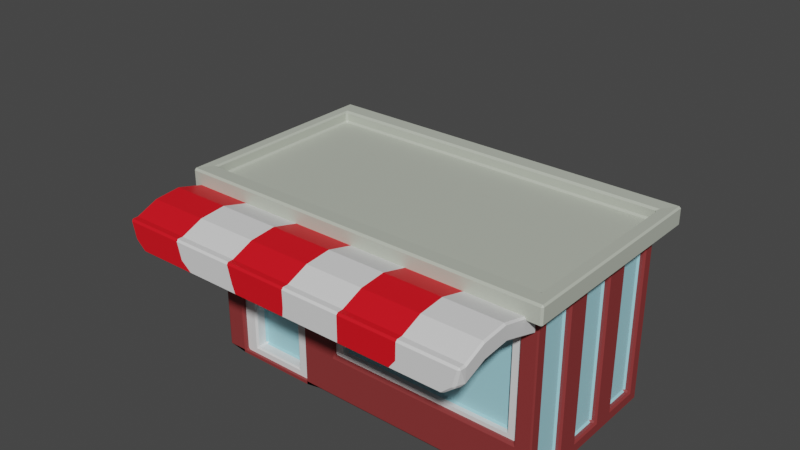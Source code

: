 # Source: Bodega1_bottom_red.blend  (saved by Blender 3.5.10; exported with 4.5.12 LTS)
import bpy
from mathutils import Matrix  # noqa: F401  (used for matrix-valued properties, if any)

bpy.ops.wm.read_factory_settings(use_empty=True)
scene = bpy.context.scene
scene.name = 'Scene'

# ---- collections
col_collection = bpy.data.collections.new('Collection'); scene.collection.children.link(col_collection)

# ---- materials (node trees are filled in below, after node groups)
mat_wood_003 = bpy.data.materials.new('Wood.003')
mat_wood_003.use_transparent_shadow = False
mat_white_015 = bpy.data.materials.new('White.015')
mat_white_015.use_transparent_shadow = False
mat_material_019 = bpy.data.materials.new('Material.019')
mat_material_019.use_transparent_shadow = False
mat_yellow_007 = bpy.data.materials.new('Yellow.007')
mat_yellow_007.use_transparent_shadow = False
mat_green_003 = bpy.data.materials.new('Green.003')
mat_green_003.use_transparent_shadow = False
mat_buidling1_red_001 = bpy.data.materials.new('Buidling1_red.001')
mat_buidling1_red_001.use_transparent_shadow = False
mat_bodega_roof_007 = bpy.data.materials.new('Bodega Roof.007')
mat_bodega_roof_007.use_transparent_shadow = False
mat_glass_015 = bpy.data.materials.new('Glass.015')
mat_glass_015.use_transparent_shadow = False

# ---- material node trees
mat_wood_003.use_nodes = True; mat_wood_003.node_tree.nodes.clear()
_N = mat_wood_003.node_tree.nodes; _L = mat_wood_003.node_tree.links
n0 = _N.new('ShaderNodeBsdfPrincipled'); n0.name = 'Principled BSDF'; n0.location = (10, 300)
n0.distribution = 'GGX'
n0.subsurface_method = 'RANDOM_WALK_SKIN'
n0.inputs[0].default_value = (0.4412, 0.19, 0.05245, 1.0)
n0.inputs[3].default_value = 1.45
n0.inputs[27].default_value = (0.0, 0.0, 0.0, 1.0)
n0.inputs[28].default_value = 1.0
n1 = _N.new('ShaderNodeOutputMaterial'); n1.name = 'Material Output'; n1.location = (300, 300)
_L.new(n0.outputs[0], n1.inputs[0])
n1.is_active_output = True
mat_white_015.use_nodes = True; mat_white_015.node_tree.nodes.clear()
_N = mat_white_015.node_tree.nodes; _L = mat_white_015.node_tree.links
n0 = _N.new('ShaderNodeBsdfPrincipled'); n0.name = 'Principled BSDF'; n0.location = (10, 300)
n0.distribution = 'GGX'
n0.subsurface_method = 'RANDOM_WALK_SKIN'
n0.inputs[3].default_value = 1.45
n0.inputs[27].default_value = (0.0, 0.0, 0.0, 1.0)
n0.inputs[28].default_value = 1.0
n1 = _N.new('ShaderNodeOutputMaterial'); n1.name = 'Material Output'; n1.location = (300, 300)
_L.new(n0.outputs[0], n1.inputs[0])
n1.is_active_output = True
mat_material_019.use_nodes = True; mat_material_019.node_tree.nodes.clear()
_N = mat_material_019.node_tree.nodes; _L = mat_material_019.node_tree.links
n0 = _N.new('ShaderNodeBsdfPrincipled'); n0.name = 'Principled BSDF'; n0.location = (10, 300)
n0.distribution = 'GGX'
n0.subsurface_method = 'RANDOM_WALK_SKIN'
n0.inputs[0].default_value = (0.8, 0.00448, 0.0127, 1.0)
n0.inputs[3].default_value = 1.45
n0.inputs[27].default_value = (0.0, 0.0, 0.0, 1.0)
n0.inputs[28].default_value = 1.0
n1 = _N.new('ShaderNodeOutputMaterial'); n1.name = 'Material Output'; n1.location = (300, 300)
_L.new(n0.outputs[0], n1.inputs[0])
n1.is_active_output = True
mat_yellow_007.use_nodes = True; mat_yellow_007.node_tree.nodes.clear()
_N = mat_yellow_007.node_tree.nodes; _L = mat_yellow_007.node_tree.links
n0 = _N.new('ShaderNodeBsdfPrincipled'); n0.name = 'Principled BSDF'; n0.location = (10, 300)
n0.distribution = 'GGX'
n0.subsurface_method = 'RANDOM_WALK_SKIN'
n0.inputs[0].default_value = (0.9169, 0.8566, 0.06321, 1.0)
n0.inputs[3].default_value = 1.45
n0.inputs[27].default_value = (0.0, 0.0, 0.0, 1.0)
n0.inputs[28].default_value = 1.0
n1 = _N.new('ShaderNodeOutputMaterial'); n1.name = 'Material Output'; n1.location = (300, 300)
_L.new(n0.outputs[0], n1.inputs[0])
n1.is_active_output = True
mat_green_003.use_nodes = True; mat_green_003.node_tree.nodes.clear()
_N = mat_green_003.node_tree.nodes; _L = mat_green_003.node_tree.links
n0 = _N.new('ShaderNodeBsdfPrincipled'); n0.name = 'Principled BSDF'; n0.location = (10, 300)
n0.distribution = 'GGX'
n0.subsurface_method = 'RANDOM_WALK_SKIN'
n0.inputs[0].default_value = (0.4252, 0.8, 0.1303, 1.0)
n0.inputs[3].default_value = 1.45
n0.inputs[27].default_value = (0.0, 0.0, 0.0, 1.0)
n0.inputs[28].default_value = 1.0
n1 = _N.new('ShaderNodeOutputMaterial'); n1.name = 'Material Output'; n1.location = (300, 300)
_L.new(n0.outputs[0], n1.inputs[0])
n1.is_active_output = True
mat_buidling1_red_001.use_nodes = True; mat_buidling1_red_001.node_tree.nodes.clear()
_N = mat_buidling1_red_001.node_tree.nodes; _L = mat_buidling1_red_001.node_tree.links
n0 = _N.new('ShaderNodeBsdfPrincipled'); n0.name = 'Principled BSDF'; n0.location = (10, 300)
n0.distribution = 'GGX'
n0.subsurface_method = 'RANDOM_WALK_SKIN'
n0.inputs[0].default_value = (0.254, 0.03504, 0.03504, 1.0)
n0.inputs[3].default_value = 1.45
n0.inputs[27].default_value = (0.0, 0.0, 0.0, 1.0)
n0.inputs[28].default_value = 1.0
n1 = _N.new('ShaderNodeOutputMaterial'); n1.name = 'Material Output'; n1.location = (300, 300)
_L.new(n0.outputs[0], n1.inputs[0])
n1.is_active_output = True
mat_bodega_roof_007.use_nodes = True; mat_bodega_roof_007.node_tree.nodes.clear()
_N = mat_bodega_roof_007.node_tree.nodes; _L = mat_bodega_roof_007.node_tree.links
n0 = _N.new('ShaderNodeBsdfPrincipled'); n0.name = 'Principled BSDF'; n0.location = (10, 300)
n0.distribution = 'GGX'
n0.subsurface_method = 'RANDOM_WALK_SKIN'
n0.inputs[0].default_value = (0.5021, 0.5372, 0.4572, 1.0)
n0.inputs[3].default_value = 1.45
n0.inputs[27].default_value = (0.0, 0.0, 0.0, 1.0)
n0.inputs[28].default_value = 1.0
n1 = _N.new('ShaderNodeOutputMaterial'); n1.name = 'Material Output'; n1.location = (300, 300)
_L.new(n0.outputs[0], n1.inputs[0])
n1.is_active_output = True
mat_glass_015.use_nodes = True; mat_glass_015.node_tree.nodes.clear()
_N = mat_glass_015.node_tree.nodes; _L = mat_glass_015.node_tree.links
n0 = _N.new('ShaderNodeBsdfPrincipled'); n0.name = 'Principled BSDF'; n0.location = (10, 300)
n0.distribution = 'GGX'
n0.subsurface_method = 'RANDOM_WALK_SKIN'
n0.inputs[0].default_value = (0.3555, 0.7098, 0.8, 1.0)
n0.inputs[3].default_value = 1.45
n0.inputs[27].default_value = (0.0, 0.0, 0.0, 1.0)
n0.inputs[28].default_value = 1.0
n1 = _N.new('ShaderNodeOutputMaterial'); n1.name = 'Material Output'; n1.location = (300, 300)
_L.new(n0.outputs[0], n1.inputs[0])
n1.is_active_output = True

# ---- world
world_world = bpy.data.worlds.new('World'); scene.world = world_world
world_world.use_nodes = True; world_world.node_tree.nodes.clear()
_N = world_world.node_tree.nodes; _L = world_world.node_tree.links
n0 = _N.new('ShaderNodeOutputWorld'); n0.name = 'World Output'; n0.location = (300, 300)
n1 = _N.new('ShaderNodeBackground'); n1.name = 'Background'; n1.location = (10, 300)
n1.inputs[0].default_value = (0.05088, 0.05088, 0.05088, 1.0)
_L.new(n1.outputs[0], n0.inputs[0])
n0.is_active_output = True
world_world.color = (0.05088, 0.05088, 0.05088)
world_world.use_sun_shadow = False
world_world.sun_shadow_jitter_overblur = 0.0

# ---- meshes
me_cube_042 = bpy.data.meshes.new('Cube.042')
me_cube_042.from_pydata([(-2.0, -1.0, 0.0), (-2.0, -1.0, 2.0), (-2.0, 1.0, 0.0), (-2.0, 1.0, 2.0), (2.0, -1.0, 0.0), (2.0, -1.0, 2.0), (2.0, 1.0, 0.0), (2.0, 1.0, 2.0), (-0.5972, 1.0, 0.0), (-0.5972, 1.0, 2.0), (-0.5972, -1.0, 0.0), (-0.5972, -1.0, 2.0), (1.818, -1.0, 0.5134), (1.818, -1.0, 1.799), (-0.4152, -1.0, 1.799), (-0.4152, -1.0, 0.5134), (1.818, -0.8393, 1.799), (1.818, -0.8393, 0.5134), (-0.4152, -0.8393, 0.5134), (-0.4152, -0.8393, 1.799), (1.818, -0.9577, 1.799), (1.818, -0.9577, 0.5134), (-0.4152, -0.9577, 0.5134), (-0.4152, -0.9577, 1.799), (1.72, -0.9577, 0.5622), (1.72, -0.9577, 1.75), (-0.3175, -0.9577, 1.75), (-0.3175, -0.9577, 0.5622), (1.72, -0.9577, 1.75), (1.72, -0.9577, 0.5622), (-0.3175, -0.9577, 0.5622), (-0.3175, -0.9577, 1.75), (1.72, -0.8854, 1.75), (1.72, -0.8854, 0.5622), (-0.3175, -0.8854, 0.5622), (-0.3175, -0.8854, 1.75), (-0.8308, -1.0, 0.008359), (-0.8308, -1.0, 1.613), (-1.766, -1.0, 1.613), (-1.766, -1.0, 0.008359), (-0.8308, -0.8603, 1.613), (-0.8308, -0.8603, 0.008359), (-1.766, -0.8603, 0.008359), (-1.766, -0.8603, 1.613), (-0.8308, -0.7205, 1.613), (-0.8308, -0.7205, 0.008359), (-1.766, -0.7205, 0.008359), (-1.766, -0.7205, 1.613), (-0.8308, -0.9506, 1.613), (-0.8308, -0.9506, 0.008359), (-1.766, -0.9506, 0.008359), (-1.766, -0.9506, 1.613), (-0.8308, -0.9506, 0.8107), (-1.766, -0.9506, 0.8107), (-0.9863, -0.9506, 0.8884), (-0.9863, -0.9506, 1.535), (-1.611, -0.9506, 1.535), (-1.611, -0.9506, 0.8884), (-0.9863, -0.9506, 0.08609), (-0.9863, -0.9506, 0.733), (-1.611, -0.9506, 0.733), (-1.611, -0.9506, 0.08609), (-0.9863, -0.8084, 0.733), (-0.9863, -0.8084, 0.08609), (-1.611, -0.8084, 0.08609), (-0.9863, -0.8084, 1.535), (-1.611, -0.8084, 1.535), (-1.611, -0.8084, 0.8884), (-0.9863, -0.8084, 0.8884), (-1.611, -0.8084, 0.733), (-2.0, -1.0, 2.199), (-2.0, 1.0, 2.199), (-0.5972, 1.0, 2.199), (2.0, 1.0, 2.199), (2.0, -1.0, 2.199), (-0.5972, -1.0, 2.199), (-2.126, -1.208, 1.993), (-2.126, 1.208, 1.993), (-0.6251, 1.208, 1.993), (2.154, 1.208, 1.993), (2.154, -1.208, 1.993), (-0.6251, -1.208, 1.993), (2.154, 1.208, 2.206), (-2.126, -1.208, 2.206), (-2.126, 1.208, 2.206), (-0.6251, 1.208, 2.206), (2.154, -1.208, 2.206), (-0.6251, -1.208, 2.206), (-2.0, -1.0, 2.07), (-2.0, 1.0, 2.07), (-0.5972, 1.0, 2.07), (2.0, 1.0, 2.07), (2.0, -1.0, 2.07), (-0.5972, -1.0, 2.07), (2.0, -1.044, 2.001), (-0.6547, -1.044, 2.001), (1.993, -1.022, 1.787), (-0.6474, -1.022, 1.787), (1.26, -1.792, 1.899), (0.7014, -1.792, 1.899), (0.1431, -1.792, 1.899), (0.0521, -1.792, 2.1), (0.7014, -1.792, 2.1), (1.351, -1.792, 2.1), (2.0, -1.792, 2.1), (1.993, -1.768, 1.899), (-0.6474, -1.768, 1.899), (-0.6547, -1.792, 2.1), (1.26, -1.503, 1.923), (0.7014, -1.503, 1.923), (0.1431, -1.503, 1.923), (0.0521, -1.503, 2.125), (0.7014, -1.503, 2.125), (1.351, -1.503, 2.125), (2.0, -1.503, 2.125), (1.993, -1.461, 1.923), (-0.6474, -1.461, 1.923), (-0.6547, -1.503, 2.125), (-0.1961, -0.02861, 3.912), (0.4709, 0.01058, 3.796), (-0.01801, -0.0189, 3.691), (2.0, -2.113, 2.0), (-0.6547, -2.113, 2.0), (1.947, -2.113, 1.799), (-0.6018, -2.113, 1.799), (1.351, -1.034, 2.001), (0.7014, -1.044, 2.001), (0.0521, -1.034, 2.001), (1.26, -1.085, 1.806), (0.7014, -1.095, 1.806), (0.1431, -1.085, 1.806), (1.351, -2.113, 2.0), (0.7014, -2.113, 2.0), (0.0521, -2.113, 2.0), (1.347, -2.113, 1.799), (0.7014, -2.113, 1.799), (0.05562, -2.113, 1.799), (-0.6474, -2.026, 1.799), (-0.6547, -2.033, 2.0), (1.993, -2.026, 1.799), (2.0, -2.033, 2.0), (1.351, -2.033, 2.0), (0.7014, -2.033, 2.0), (0.0521, -2.033, 2.0), (0.1431, -2.033, 1.799), (0.7014, -2.033, 1.799), (1.26, -2.033, 1.799), (0.04363, -2.113, 1.684), (-0.5595, -2.113, 1.684), (-0.5595, -2.033, 1.684), (1.818, -2.033, 1.684), (1.818, -2.113, 1.684), (1.26, -2.113, 1.684), (0.7014, -2.113, 1.684), (0.04363, -2.033, 1.684), (0.7014, -2.033, 1.684), (1.26, -2.033, 1.684), (-2.0, 0.3333, 0.0), (-2.0, -0.3333, 0.0), (-2.0, -0.3333, 2.0), (-2.0, 0.3333, 2.0), (2.0, -0.3333, 0.0), (2.0, 0.3333, 0.0), (2.0, 0.3333, 2.0), (2.0, -0.3333, 2.0), (-0.5972, 0.3333, 0.0), (-0.5972, -0.3333, 0.0), (-2.0, -0.3333, 2.199), (-2.0, 0.3333, 2.199), (2.0, 0.3333, 2.199), (2.0, -0.3333, 2.199), (-2.126, -0.4027, 1.993), (-2.126, 0.4027, 1.993), (2.154, 0.4027, 1.993), (2.154, -0.4027, 1.993), (-2.126, -0.4027, 2.206), (-2.126, 0.4027, 2.206), (2.154, 0.4027, 2.206), (2.154, -0.4027, 2.206), (-2.0, -0.3333, 2.07), (-2.0, 0.3333, 2.07), (2.0, 0.3333, 2.07), (2.0, -0.3333, 2.07), (-0.5972, 0.3333, 2.07), (-0.5972, -0.3333, 2.07), (-2.0, 0.476, 0.6575), (-2.0, 0.476, 1.785), (-2.0, 0.8573, 1.785), (-2.0, 0.8573, 0.6575), (-2.0, -0.8573, 0.6575), (-2.0, -0.8573, 1.785), (-2.0, -0.476, 1.785), (-2.0, -0.476, 0.6575), (-2.0, -0.1906, 0.6575), (-2.0, -0.1906, 1.785), (-2.0, 0.1906, 1.785), (-2.0, 0.1906, 0.6575), (-1.915, 0.476, 1.785), (-1.915, 0.476, 0.6575), (-1.915, 0.8573, 0.6575), (-1.915, 0.8573, 1.785), (-1.915, -0.8573, 0.6575), (-1.915, -0.8573, 1.785), (-1.915, -0.476, 0.6575), (-1.915, -0.476, 1.785), (-1.915, -0.1906, 1.785), (-1.915, -0.1906, 0.6575), (-1.915, 0.1906, 0.6575), (-1.915, 0.1906, 1.785), (2.0, -0.4762, 0.1428), (2.0, -0.4762, 1.857), (2.0, -0.8572, 1.857), (2.0, -0.8572, 0.1428), (2.0, 0.8572, 0.1428), (2.0, 0.8572, 1.857), (2.0, 0.4762, 1.857), (2.0, 0.4762, 0.1428), (2.0, 0.1905, 0.1428), (2.0, 0.1905, 1.857), (2.0, -0.1905, 1.857), (2.0, -0.1905, 0.1428), (-0.4369, 1.0, 0.1782), (-0.4369, 1.0, 1.822), (1.84, 1.0, 1.822), (1.84, 1.0, 0.1782), (-0.4369, 0.9116, 1.822), (-0.4369, 0.9116, 0.1782), (1.84, 0.9116, 0.1782), (1.84, 0.9116, 1.822), (1.928, -0.4762, 1.857), (1.928, -0.4762, 0.1428), (1.928, -0.8572, 0.1428), (1.928, -0.8572, 1.857), (1.928, 0.8572, 1.857), (1.928, 0.8572, 0.1428), (1.928, 0.4762, 0.1428), (1.928, 0.4762, 1.857), (1.928, 0.1905, 1.857), (1.928, 0.1905, 0.1428), (1.928, -0.1905, 0.1428), (1.928, -0.1905, 1.857), (-0.9863, 0.848, 0.733), (-1.611, 0.848, 0.8884), (-0.9863, 0.848, 0.8884), (-0.9863, 0.848, 1.535), (-1.611, 0.848, 1.535), (-0.9863, 0.848, 0.08609), (-1.611, 0.848, 0.08609), (-1.611, 0.848, 0.733), (-0.9863, 0.9903, 0.08609), (-0.9863, 0.9903, 0.733), (-1.611, 0.9903, 0.733), (-1.611, 0.9903, 0.08609), (-0.9863, 0.9903, 0.8884), (-0.9863, 0.9903, 1.535), (-1.611, 0.9903, 1.535), (-1.611, 0.9903, 0.8884), (-0.8308, 0.9903, 0.8107), (-1.766, 0.9903, 0.8107), (-0.8308, 0.9903, 1.613), (-0.8308, 0.9903, 0.008359), (-1.766, 0.9903, 0.008359), (-1.766, 0.9903, 1.613), (-1.763, 1.0, 0.04255), (-1.763, 1.0, 1.617), (-0.8337, 1.0, 1.617), (-0.8337, 1.0, 0.04255), (-1.763, 0.8202, 1.617), (-1.763, 0.8202, 0.04255), (-0.8337, 0.8202, 0.04255), (-0.8337, 0.8202, 1.617), (-1.35, -1.044, 2.001), (-1.343, -1.022, 1.787), (-1.343, -1.461, 1.923), (-1.343, -1.768, 1.899), (-1.35, -1.792, 2.1), (-1.35, -1.503, 2.125), (-1.35, -2.033, 2.0), (-1.35, -2.113, 2.0), (-1.297, -2.113, 1.799), (-1.343, -2.026, 1.799), (-1.156, -2.033, 1.684), (-1.156, -2.113, 1.684), (-2.04, -1.044, 2.001), (-2.032, -1.022, 1.787), (-2.032, -1.461, 1.923), (-2.032, -1.768, 1.899), (-2.04, -1.792, 2.1), (-2.04, -1.503, 2.125), (-2.04, -2.033, 2.0), (-2.04, -2.113, 2.0), (-1.987, -2.113, 1.799), (-2.032, -2.026, 1.799), (-1.858, -2.033, 1.684), (-1.858, -2.113, 1.684)], [], [(191, 192, 203, 204), (222, 223, 228, 225), (211, 212, 231, 232), (37, 38, 43, 40), (166, 161, 4, 10), (75, 70, 83, 87), (11, 5, 80, 81), (158, 166, 10, 0), (15, 12, 17, 18), (264, 265, 270, 267), (4, 5, 13, 12), (5, 11, 14, 13), (11, 10, 15, 14), (10, 4, 12, 15), (17, 16, 19, 18), (13, 14, 19, 16), (12, 13, 16, 17), (14, 15, 18, 19), (24, 25, 28, 29), (21, 20, 25, 24), (20, 23, 26, 25), (23, 22, 27, 26), (22, 21, 24, 27), (28, 31, 35, 32), (26, 27, 30, 31), (27, 24, 29, 30), (25, 26, 31, 28), (33, 32, 35, 34), (29, 28, 32, 33), (31, 30, 34, 35), (30, 29, 33, 34), (10, 11, 37, 36), (11, 1, 38, 37), (1, 0, 39, 38), (0, 10, 36, 39), (43, 42, 46, 47), (36, 37, 40, 41), (38, 39, 42, 43), (39, 36, 41, 42), (45, 44, 47, 46), (42, 41, 45, 46), (40, 43, 47, 44), (41, 40, 44, 45), (58, 59, 62, 63), (55, 56, 66, 65), (52, 48, 55, 54), (48, 51, 56, 55), (51, 53, 57, 56), (53, 52, 54, 57), (49, 52, 59, 58), (52, 53, 60, 59), (53, 50, 61, 60), (50, 49, 58, 61), (68, 65, 66, 67), (63, 62, 69, 64), (57, 54, 68, 67), (60, 61, 64, 69), (56, 57, 67, 66), (61, 58, 63, 64), (59, 60, 69, 62), (54, 55, 65, 68), (70, 75, 93, 88), (75, 74, 92, 93), (163, 7, 79, 173), (1, 11, 81, 76), (170, 74, 86, 178), (74, 75, 87, 86), (81, 80, 86, 87), (173, 79, 82, 177), (78, 77, 84, 85), (171, 76, 83, 175), (76, 81, 87, 83), (79, 78, 85, 82), (7, 9, 78, 79), (168, 71, 84, 176), (159, 1, 76, 171), (71, 72, 85, 84), (9, 3, 77, 78), (72, 73, 82, 85), (184, 179, 88, 93), (182, 184, 93, 92), (73, 72, 90, 91), (72, 71, 89, 90), (169, 73, 91, 181), (167, 70, 88, 179), (127, 130, 97, 95), (109, 108, 98, 99), (110, 109, 99, 100), (112, 111, 101, 102), (113, 112, 102, 103), (114, 113, 103, 104), (111, 117, 107, 101), (115, 114, 104, 105), (108, 115, 105, 98), (117, 95, 271, 276), (116, 110, 100, 106), (129, 128, 108, 109), (130, 129, 109, 110), (97, 130, 110, 116), (126, 127, 111, 112), (125, 126, 112, 113), (94, 125, 113, 114), (127, 95, 117, 111), (96, 94, 114, 115), (128, 96, 115, 108), (138, 107, 275, 277), (133, 122, 124, 136), (106, 137, 280, 274), (139, 123, 151, 150), (139, 140, 121, 123), (143, 138, 122, 133), (140, 141, 131, 121), (141, 142, 132, 131), (142, 143, 133, 132), (146, 139, 150, 156), (144, 145, 155, 154), (135, 136, 147, 153), (121, 131, 134, 123), (131, 132, 135, 134), (132, 133, 136, 135), (94, 96, 128, 125), (125, 128, 129, 126), (126, 129, 130, 127), (99, 98, 146, 145), (100, 99, 145, 144), (106, 100, 144, 137), (102, 101, 143, 142), (103, 102, 142, 141), (104, 103, 141, 140), (101, 107, 138, 143), (105, 104, 140, 139), (98, 105, 139, 146), (137, 149, 281, 280), (156, 150, 151, 152), (149, 154, 147, 148), (154, 155, 153, 147), (155, 156, 152, 153), (137, 144, 154, 149), (123, 134, 152, 151), (95, 97, 272, 271), (136, 124, 148, 147), (134, 135, 153, 152), (145, 146, 156, 155), (71, 168, 180, 89), (168, 167, 179, 180), (74, 170, 182, 92), (170, 169, 181, 182), (91, 90, 183, 181), (181, 183, 184, 182), (90, 89, 180, 183), (183, 180, 179, 184), (3, 160, 172, 77), (160, 159, 171, 172), (70, 167, 175, 83), (167, 168, 176, 175), (77, 172, 176, 84), (172, 171, 175, 176), (80, 174, 178, 86), (174, 173, 177, 178), (73, 169, 177, 82), (169, 170, 178, 177), (5, 164, 174, 80), (164, 163, 173, 174), (2, 8, 165, 157), (157, 165, 166, 158), (8, 6, 162, 165), (165, 162, 161, 166), (217, 218, 237, 238), (216, 213, 234, 235), (185, 186, 197, 198), (196, 193, 206, 207), (157, 160, 186, 185), (160, 3, 187, 186), (3, 2, 188, 187), (2, 157, 185, 188), (0, 1, 190, 189), (1, 159, 191, 190), (159, 158, 192, 191), (158, 0, 189, 192), (158, 159, 194, 193), (159, 160, 195, 194), (160, 157, 196, 195), (157, 158, 193, 196), (198, 197, 200, 199), (201, 202, 204, 203), (206, 205, 208, 207), (194, 195, 208, 205), (188, 185, 198, 199), (189, 190, 202, 201), (195, 196, 207, 208), (186, 187, 200, 197), (192, 189, 201, 203), (193, 194, 205, 206), (187, 188, 199, 200), (190, 191, 204, 202), (161, 164, 210, 209), (164, 5, 211, 210), (5, 4, 212, 211), (4, 161, 209, 212), (6, 7, 214, 213), (7, 163, 215, 214), (163, 162, 216, 215), (162, 6, 213, 216), (162, 163, 218, 217), (163, 164, 219, 218), (164, 161, 220, 219), (161, 162, 217, 220), (8, 9, 222, 221), (9, 7, 223, 222), (7, 6, 224, 223), (6, 8, 221, 224), (226, 225, 228, 227), (221, 222, 225, 226), (223, 224, 227, 228), (224, 221, 226, 227), (230, 229, 232, 231), (234, 233, 236, 235), (238, 237, 240, 239), (214, 215, 236, 233), (220, 217, 238, 239), (209, 210, 229, 230), (215, 216, 235, 236), (218, 219, 240, 237), (212, 209, 230, 231), (213, 214, 233, 234), (219, 220, 239, 240), (210, 211, 232, 229), (256, 255, 245, 242), (251, 250, 241, 248), (249, 252, 247, 246), (254, 253, 243, 244), (250, 249, 246, 241), (253, 256, 242, 243), (247, 248, 241, 246), (242, 245, 244, 243), (260, 261, 252, 249), (257, 260, 249, 250), (258, 257, 250, 251), (261, 258, 251, 252), (257, 258, 256, 253), (259, 257, 253, 254), (262, 259, 254, 255), (258, 262, 255, 256), (255, 254, 244, 245), (252, 251, 248, 247), (2, 3, 264, 263), (3, 9, 265, 264), (9, 8, 266, 265), (8, 2, 263, 266), (268, 267, 270, 269), (263, 264, 267, 268), (265, 266, 269, 270), (266, 263, 268, 269), (276, 271, 283, 288), (275, 276, 288, 287), (282, 279, 291, 294), (273, 274, 286, 285), (278, 277, 289, 290), (149, 148, 282, 281), (116, 106, 274, 273), (97, 116, 273, 272), (122, 138, 277, 278), (107, 117, 276, 275), (148, 124, 279, 282), (124, 122, 278, 279), (288, 285, 286, 287), (283, 284, 285, 288), (289, 292, 291, 290), (287, 286, 292, 289), (291, 292, 293, 294), (272, 273, 285, 284), (281, 282, 294, 293), (277, 275, 287, 289), (274, 280, 292, 286), (271, 272, 284, 283), (279, 278, 290, 291), (280, 281, 293, 292)])
me_cube_042.polygons.foreach_set('material_index', [5, 5, 5, 5, 5, 6, 6, 5, 5, 5, 5, 5, 5, 5, 5, 5, 5, 5, 1, 1, 1, 1, 1, 1, 1, 1, 1, 7, 1, 1, 1, 5, 5, 5, 5, 5, 5, 5, 5, 5, 5, 5, 5, 1, 1, 1, 1, 1, 1, 1, 1, 1, 1, 7, 7, 1, 1, 1, 1, 1, 1, 6, 6, 6, 6, 6, 6, 6, 6, 6, 6, 6, 6, 6, 6, 6, 6, 6, 6, 6, 6, 6, 6, 6, 6, 2, 2, 1, 1, 2, 1, 2, 1, 1, 1, 2, 2, 1, 2, 1, 2, 1, 2, 1, 1, 1, 2, 1, 1, 1, 2, 1, 2, 1, 1, 1, 1, 1, 2, 1, 1, 2, 1, 2, 1, 2, 1, 2, 1, 2, 1, 1, 1, 1, 2, 1, 2, 2, 1, 1, 2, 2, 2, 6, 6, 6, 6, 6, 6, 6, 6, 6, 6, 6, 6, 6, 6, 6, 6, 6, 6, 6, 6, 5, 5, 5, 5, 5, 5, 5, 5, 5, 5, 5, 5, 5, 5, 5, 5, 5, 5, 5, 5, 7, 7, 7, 5, 5, 5, 5, 5, 5, 5, 5, 5, 5, 5, 5, 5, 5, 5, 5, 5, 5, 5, 5, 5, 5, 5, 5, 5, 7, 5, 5, 5, 7, 7, 7, 5, 5, 5, 5, 5, 5, 5, 5, 5, 1, 1, 1, 1, 1, 1, 7, 7, 1, 1, 1, 1, 1, 1, 1, 1, 1, 1, 5, 5, 5, 5, 5, 5, 5, 5, 2, 2, 2, 2, 2, 1, 1, 1, 1, 1, 1, 1, 2, 2, 2, 2, 2, 2, 2, 2, 2, 2, 2, 2])
_uv = me_cube_042.uv_layers.new(name='UVMap')
_uv.uv.foreach_set('vector', [0.6072, 0.06549, 0.3928, 0.06549, 0.3928, 0.06549, 0.6072, 0.06549, 0.6027, 0.3921, 0.6027, 0.4829, 0.6027, 0.4829, 0.6027, 0.3921, 0.6071, 0.7321, 0.3929, 0.7321, 0.3929, 0.7321, 0.6071, 0.7321, 0.6146, 0.8899, 0.6146, 0.9851, 0.6146, 0.9851, 0.6146, 0.8899, 0.25, 0.6667, 0.375, 0.6667, 0.375, 0.75, 0.25, 0.75, 0.75, 0.75, 0.875, 0.75, 0.875, 0.75, 0.75, 0.75, 0.625, 0.875, 0.625, 0.75, 0.625, 0.75, 0.625, 0.875, 0.125, 0.6667, 0.25, 0.6667, 0.25, 0.75, 0.125, 0.75, 0.3977, 0.8575, 0.3977, 0.7675, 0.3977, 0.7675, 0.3977, 0.8575, 0.6115, 0.2693, 0.6115, 0.3557, 0.6115, 0.3557, 0.6115, 0.2693, 0.375, 0.75, 0.625, 0.75, 0.6023, 0.7675, 0.3977, 0.7675, 0.625, 0.75, 0.625, 0.875, 0.6023, 0.8575, 0.6023, 0.7675, 0.625, 0.875, 0.375, 0.875, 0.3977, 0.8575, 0.6023, 0.8575, 0.375, 0.875, 0.375, 0.75, 0.3977, 0.7675, 0.3977, 0.8575, 0.3977, 0.7675, 0.6023, 0.7675, 0.6023, 0.8575, 0.3977, 0.8575, 0.6023, 0.7675, 0.6023, 0.8575, 0.6023, 0.8575, 0.6023, 0.7675, 0.3977, 0.7675, 0.6023, 0.7675, 0.6023, 0.7675, 0.3977, 0.7675, 0.6023, 0.8575, 0.3977, 0.8575, 0.3977, 0.8575, 0.6023, 0.8575, 0.4055, 0.7714, 0.5945, 0.7714, 0.5945, 0.7714, 0.4055, 0.7714, 0.3977, 0.7675, 0.6023, 0.7675, 0.5945, 0.7714, 0.4055, 0.7714, 0.6023, 0.7675, 0.6023, 0.8575, 0.5945, 0.8536, 0.5945, 0.7714, 0.6023, 0.8575, 0.3977, 0.8575, 0.4055, 0.8536, 0.5945, 0.8536, 0.3977, 0.8575, 0.3977, 0.7675, 0.4055, 0.7714, 0.4055, 0.8536, 0.5945, 0.7714, 0.5945, 0.8536, 0.5945, 0.8536, 0.5945, 0.7714, 0.5945, 0.8536, 0.4055, 0.8536, 0.4055, 0.8536, 0.5945, 0.8536, 0.4055, 0.8536, 0.4055, 0.7714, 0.4055, 0.7714, 0.4055, 0.8536, 0.5945, 0.7714, 0.5945, 0.8536, 0.5945, 0.8536, 0.5945, 0.7714, 0.4055, 0.7714, 0.5945, 0.7714, 0.5945, 0.8536, 0.4055, 0.8536, 0.4055, 0.7714, 0.5945, 0.7714, 0.5945, 0.7714, 0.4055, 0.7714, 0.5945, 0.8536, 0.4055, 0.8536, 0.4055, 0.8536, 0.5945, 0.8536, 0.4055, 0.8536, 0.4055, 0.7714, 0.4055, 0.7714, 0.4055, 0.8536, 0.375, 0.875, 0.625, 0.875, 0.6146, 0.8899, 0.3854, 0.8899, 0.625, 0.875, 0.625, 1.0, 0.6146, 0.9851, 0.6146, 0.8899, 0.625, 1.0, 0.375, 1.0, 0.3854, 0.9851, 0.6146, 0.9851, 0.375, 1.0, 0.375, 0.875, 0.3854, 0.8899, 0.3854, 0.9851, 0.6146, 0.9851, 0.3854, 0.9851, 0.3854, 0.9851, 0.6146, 0.9851, 0.3854, 0.8899, 0.6146, 0.8899, 0.6146, 0.8899, 0.3854, 0.8899, 0.6146, 0.9851, 0.3854, 0.9851, 0.3854, 0.9851, 0.6146, 0.9851, 0.3854, 0.9851, 0.3854, 0.8899, 0.3854, 0.8899, 0.3854, 0.9851, 0.3854, 0.8899, 0.6146, 0.8899, 0.6146, 0.9851, 0.3854, 0.9851, 0.3854, 0.9851, 0.3854, 0.8899, 0.3854, 0.8899, 0.3854, 0.9851, 0.6146, 0.8899, 0.6146, 0.9851, 0.6146, 0.9851, 0.6146, 0.8899, 0.3854, 0.8899, 0.6146, 0.8899, 0.6146, 0.8899, 0.3854, 0.8899, 0.3965, 0.9057, 0.4889, 0.9057, 0.4889, 0.9057, 0.3965, 0.9057, 0.6035, 0.9057, 0.6035, 0.9693, 0.6035, 0.9693, 0.6035, 0.9057, 0.5, 0.8899, 0.6146, 0.8899, 0.6035, 0.9057, 0.5111, 0.9057, 0.6146, 0.8899, 0.6146, 0.9851, 0.6035, 0.9693, 0.6035, 0.9057, 0.6146, 0.9851, 0.5, 0.9851, 0.5111, 0.9693, 0.6035, 0.9693, 0.5, 0.9851, 0.5, 0.8899, 0.5111, 0.9057, 0.5111, 0.9693, 0.3854, 0.8899, 0.5, 0.8899, 0.4889, 0.9057, 0.3965, 0.9057, 0.5, 0.8899, 0.5, 0.9851, 0.4889, 0.9693, 0.4889, 0.9057, 0.5, 0.9851, 0.3854, 0.9851, 0.3965, 0.9693, 0.4889, 0.9693, 0.3854, 0.9851, 0.3854, 0.8899, 0.3965, 0.9057, 0.3965, 0.9693, 0.5111, 0.9057, 0.6035, 0.9057, 0.6035, 0.9693, 0.5111, 0.9693, 0.3965, 0.9057, 0.4889, 0.9057, 0.4889, 0.9693, 0.3965, 0.9693, 0.5111, 0.9693, 0.5111, 0.9057, 0.5111, 0.9057, 0.5111, 0.9693, 0.4889, 0.9693, 0.3965, 0.9693, 0.3965, 0.9693, 0.4889, 0.9693, 0.6035, 0.9693, 0.5111, 0.9693, 0.5111, 0.9693, 0.6035, 0.9693, 0.3965, 0.9693, 0.3965, 0.9057, 0.3965, 0.9057, 0.3965, 0.9693, 0.4889, 0.9057, 0.4889, 0.9693, 0.4889, 0.9693, 0.4889, 0.9057, 0.5111, 0.9057, 0.6035, 0.9057, 0.6035, 0.9057, 0.5111, 0.9057, 0.875, 0.75, 0.75, 0.75, 0.75, 0.75, 0.875, 0.75, 0.75, 0.75, 0.625, 0.75, 0.625, 0.75, 0.75, 0.75, 0.625, 0.5833, 0.625, 0.5, 0.625, 0.5, 0.625, 0.5833, 0.625, 1.0, 0.625, 0.875, 0.625, 0.875, 0.625, 1.0, 0.625, 0.6667, 0.625, 0.75, 0.625, 0.75, 0.625, 0.6667, 0.625, 0.75, 0.75, 0.75, 0.75, 0.75, 0.625, 0.75, 0.625, 0.875, 0.625, 0.75, 0.625, 0.75, 0.625, 0.875, 0.625, 0.5833, 0.625, 0.5, 0.625, 0.5, 0.625, 0.5833, 0.625, 0.375, 0.625, 0.25, 0.625, 0.25, 0.625, 0.375, 0.625, 0.08333, 0.625, 0.0, 0.625, 0.0, 0.625, 0.08333, 0.625, 1.0, 0.625, 0.875, 0.625, 0.875, 0.625, 1.0, 0.625, 0.5, 0.625, 0.375, 0.625, 0.375, 0.625, 0.5, 0.625, 0.5, 0.625, 0.375, 0.625, 0.375, 0.625, 0.5, 0.875, 0.5833, 0.875, 0.5, 0.875, 0.5, 0.875, 0.5833, 0.625, 0.08333, 0.625, 0.0, 0.625, 0.0, 0.625, 0.08333, 0.875, 0.5, 0.75, 0.5, 0.75, 0.5, 0.875, 0.5, 0.625, 0.375, 0.625, 0.25, 0.625, 0.25, 0.625, 0.375, 0.75, 0.5, 0.625, 0.5, 0.625, 0.5, 0.75, 0.5, 0.75, 0.6667, 0.875, 0.6667, 0.875, 0.75, 0.75, 0.75, 0.625, 0.6667, 0.75, 0.6667, 0.75, 0.75, 0.625, 0.75, 0.625, 0.5, 0.75, 0.5, 0.75, 0.5, 0.625, 0.5, 0.75, 0.5, 0.875, 0.5, 0.875, 0.5, 0.75, 0.5, 0.625, 0.5833, 0.625, 0.5, 0.625, 0.5, 0.625, 0.5833, 0.875, 0.6667, 0.875, 0.75, 0.875, 0.75, 0.875, 0.6667, 0.625, 0.8438, 0.6023, 0.835, 0.6023, 0.8575, 0.625, 0.875, 0.6023, 0.8125, 0.6023, 0.79, 0.6023, 0.79, 0.6023, 0.8125, 0.6023, 0.835, 0.6023, 0.8125, 0.6023, 0.8125, 0.6023, 0.835, 0.625, 0.8125, 0.625, 0.8438, 0.625, 0.8438, 0.625, 0.8125, 0.625, 0.7812, 0.625, 0.8125, 0.625, 0.8125, 0.625, 0.7812, 0.625, 0.75, 0.625, 0.7812, 0.625, 0.7812, 0.625, 0.75, 0.625, 0.8438, 0.625, 0.875, 0.625, 0.875, 0.625, 0.8438, 0.6023, 0.7675, 0.625, 0.75, 0.625, 0.75, 0.6064, 0.7643, 0.6023, 0.79, 0.6023, 0.7675, 0.6064, 0.7643, 0.6023, 0.79, 0.625, 0.875, 0.625, 0.875, 0.625, 0.875, 0.625, 0.875, 0.6023, 0.8575, 0.6023, 0.835, 0.6023, 0.835, 0.6064, 0.8607, 0.6023, 0.8125, 0.6023, 0.79, 0.6023, 0.79, 0.6023, 0.8125, 0.6023, 0.835, 0.6023, 0.8125, 0.6023, 0.8125, 0.6023, 0.835, 0.6023, 0.8575, 0.6023, 0.835, 0.6023, 0.835, 0.6023, 0.8575, 0.625, 0.8125, 0.625, 0.8438, 0.625, 0.8438, 0.625, 0.8125, 0.625, 0.7812, 0.625, 0.8125, 0.625, 0.8125, 0.625, 0.7812, 0.625, 0.75, 0.625, 0.7812, 0.625, 0.7812, 0.625, 0.75, 0.625, 0.8438, 0.625, 0.875, 0.625, 0.875, 0.625, 0.8438, 0.6023, 0.7675, 0.625, 0.75, 0.625, 0.75, 0.6023, 0.7675, 0.6023, 0.79, 0.6023, 0.7675, 0.6023, 0.7675, 0.6023, 0.79, 0.625, 0.875, 0.625, 0.875, 0.625, 0.875, 0.625, 0.875, 0.625, 0.8438, 0.625, 0.875, 0.6023, 0.8575, 0.6023, 0.835, 0.6064, 0.8607, 0.6023, 0.8575, 0.6023, 0.8575, 0.6064, 0.8607, 0.6023, 0.7675, 0.6023, 0.7675, 0.6023, 0.7675, 0.6023, 0.7675, 0.6023, 0.7675, 0.625, 0.75, 0.625, 0.75, 0.6023, 0.7675, 0.625, 0.8438, 0.625, 0.875, 0.625, 0.875, 0.625, 0.8438, 0.625, 0.75, 0.625, 0.7812, 0.625, 0.7812, 0.625, 0.75, 0.625, 0.7812, 0.625, 0.8125, 0.625, 0.8125, 0.625, 0.7812, 0.625, 0.8125, 0.625, 0.8438, 0.625, 0.8438, 0.625, 0.8125, 0.6023, 0.79, 0.6023, 0.7675, 0.6023, 0.7675, 0.6023, 0.79, 0.6023, 0.835, 0.6023, 0.8125, 0.6023, 0.8125, 0.6023, 0.835, 0.6023, 0.8125, 0.6023, 0.835, 0.6023, 0.835, 0.6023, 0.8125, 0.625, 0.75, 0.625, 0.7812, 0.6023, 0.79, 0.6023, 0.7675, 0.625, 0.7812, 0.625, 0.8125, 0.6023, 0.8125, 0.6023, 0.79, 0.625, 0.8125, 0.625, 0.8438, 0.6023, 0.835, 0.6023, 0.8125, 0.625, 0.75, 0.6023, 0.7675, 0.6023, 0.79, 0.625, 0.7812, 0.625, 0.7812, 0.6023, 0.79, 0.6023, 0.8125, 0.625, 0.8125, 0.625, 0.8125, 0.6023, 0.8125, 0.6023, 0.835, 0.625, 0.8438, 0.6023, 0.8125, 0.6023, 0.79, 0.6023, 0.79, 0.6023, 0.8125, 0.6023, 0.835, 0.6023, 0.8125, 0.6023, 0.8125, 0.6023, 0.835, 0.6064, 0.8607, 0.6023, 0.835, 0.6023, 0.835, 0.6023, 0.8575, 0.625, 0.8125, 0.625, 0.8438, 0.625, 0.8438, 0.625, 0.8125, 0.625, 0.7812, 0.625, 0.8125, 0.625, 0.8125, 0.625, 0.7812, 0.625, 0.75, 0.625, 0.7812, 0.625, 0.7812, 0.625, 0.75, 0.625, 0.8438, 0.625, 0.875, 0.625, 0.875, 0.625, 0.8438, 0.6064, 0.7643, 0.625, 0.75, 0.625, 0.75, 0.6023, 0.7675, 0.6023, 0.79, 0.6064, 0.7643, 0.6023, 0.7675, 0.6023, 0.79, 0.6023, 0.8575, 0.6023, 0.8575, 0.6023, 0.8575, 0.6023, 0.8575, 0.6023, 0.79, 0.6023, 0.7675, 0.6023, 0.7675, 0.6023, 0.79, 0.6023, 0.8575, 0.6023, 0.835, 0.6023, 0.835, 0.6023, 0.8575, 0.6023, 0.835, 0.6023, 0.8125, 0.6023, 0.8125, 0.6023, 0.835, 0.6023, 0.8125, 0.6023, 0.79, 0.6023, 0.79, 0.6023, 0.8125, 0.6023, 0.8575, 0.6023, 0.835, 0.6023, 0.835, 0.6023, 0.8575, 0.6023, 0.7675, 0.6023, 0.79, 0.6023, 0.79, 0.6023, 0.7675, 0.625, 0.875, 0.6023, 0.8575, 0.6023, 0.8575, 0.625, 0.875, 0.6023, 0.835, 0.6023, 0.8575, 0.6023, 0.8575, 0.6023, 0.835, 0.6023, 0.79, 0.6023, 0.8125, 0.6023, 0.8125, 0.6023, 0.79, 0.6023, 0.8125, 0.6023, 0.79, 0.6023, 0.79, 0.6023, 0.8125, 0.875, 0.5, 0.875, 0.5833, 0.875, 0.5833, 0.875, 0.5, 0.875, 0.5833, 0.875, 0.6667, 0.875, 0.6667, 0.875, 0.5833, 0.625, 0.75, 0.625, 0.6667, 0.625, 0.6667, 0.625, 0.75, 0.625, 0.6667, 0.625, 0.5833, 0.625, 0.5833, 0.625, 0.6667, 0.625, 0.5, 0.75, 0.5, 0.75, 0.5833, 0.625, 0.5833, 0.625, 0.5833, 0.75, 0.5833, 0.75, 0.6667, 0.625, 0.6667, 0.75, 0.5, 0.875, 0.5, 0.875, 0.5833, 0.75, 0.5833, 0.75, 0.5833, 0.875, 0.5833, 0.875, 0.6667, 0.75, 0.6667, 0.625, 0.25, 0.625, 0.1667, 0.625, 0.1667, 0.625, 0.25, 0.625, 0.1667, 0.625, 0.08333, 0.625, 0.08333, 0.625, 0.1667, 0.875, 0.75, 0.875, 0.6667, 0.875, 0.6667, 0.875, 0.75, 0.875, 0.6667, 0.875, 0.5833, 0.875, 0.5833, 0.875, 0.6667, 0.625, 0.25, 0.625, 0.1667, 0.625, 0.1667, 0.625, 0.25, 0.625, 0.1667, 0.625, 0.08333, 0.625, 0.08333, 0.625, 0.1667, 0.625, 0.75, 0.625, 0.6667, 0.625, 0.6667, 0.625, 0.75, 0.625, 0.6667, 0.625, 0.5833, 0.625, 0.5833, 0.625, 0.6667, 0.625, 0.5, 0.625, 0.5833, 0.625, 0.5833, 0.625, 0.5, 0.625, 0.5833, 0.625, 0.6667, 0.625, 0.6667, 0.625, 0.5833, 0.625, 0.75, 0.625, 0.6667, 0.625, 0.6667, 0.625, 0.75, 0.625, 0.6667, 0.625, 0.5833, 0.625, 0.5833, 0.625, 0.6667, 0.125, 0.5, 0.25, 0.5, 0.25, 0.5833, 0.125, 0.5833, 0.125, 0.5833, 0.25, 0.5833, 0.25, 0.6667, 0.125, 0.6667, 0.25, 0.5, 0.375, 0.5, 0.375, 0.5833, 0.25, 0.5833, 0.25, 0.5833, 0.375, 0.5833, 0.375, 0.6667, 0.25, 0.6667, 0.3929, 0.6012, 0.6071, 0.6012, 0.6071, 0.6012, 0.3929, 0.6012, 0.3929, 0.5655, 0.3929, 0.5179, 0.3929, 0.5179, 0.3929, 0.5655, 0.3928, 0.1845, 0.6072, 0.1845, 0.6072, 0.1845, 0.3928, 0.1845, 0.3928, 0.1488, 0.3928, 0.1012, 0.3928, 0.1012, 0.3928, 0.1488, 0.375, 0.1667, 0.625, 0.1667, 0.6072, 0.1845, 0.3928, 0.1845, 0.625, 0.1667, 0.625, 0.25, 0.6072, 0.2322, 0.6072, 0.1845, 0.625, 0.25, 0.375, 0.25, 0.3928, 0.2322, 0.6072, 0.2322, 0.375, 0.25, 0.375, 0.1667, 0.3928, 0.1845, 0.3928, 0.2322, 0.375, 0.0, 0.625, 0.0, 0.6072, 0.01784, 0.3928, 0.01784, 0.625, 0.0, 0.625, 0.08333, 0.6072, 0.06549, 0.6072, 0.01784, 0.625, 0.08333, 0.375, 0.08333, 0.3928, 0.06549, 0.6072, 0.06549, 0.375, 0.08333, 0.375, 0.0, 0.3928, 0.01784, 0.3928, 0.06549, 0.375, 0.08333, 0.625, 0.08333, 0.6072, 0.1012, 0.3928, 0.1012, 0.625, 0.08333, 0.625, 0.1667, 0.6072, 0.1488, 0.6072, 0.1012, 0.625, 0.1667, 0.375, 0.1667, 0.3928, 0.1488, 0.6072, 0.1488, 0.375, 0.1667, 0.375, 0.08333, 0.3928, 0.1012, 0.3928, 0.1488, 0.3928, 0.1845, 0.6072, 0.1845, 0.6072, 0.2322, 0.3928, 0.2322, 0.3928, 0.01784, 0.6072, 0.01784, 0.6072, 0.06549, 0.3928, 0.06549, 0.3928, 0.1012, 0.6072, 0.1012, 0.6072, 0.1488, 0.3928, 0.1488, 0.6072, 0.1012, 0.6072, 0.1488, 0.6072, 0.1488, 0.6072, 0.1012, 0.3928, 0.2322, 0.3928, 0.1845, 0.3928, 0.1845, 0.3928, 0.2322, 0.3928, 0.01784, 0.6072, 0.01784, 0.6072, 0.01784, 0.3928, 0.01784, 0.6072, 0.1488, 0.3928, 0.1488, 0.3928, 0.1488, 0.6072, 0.1488, 0.6072, 0.1845, 0.6072, 0.2322, 0.6072, 0.2322, 0.6072, 0.1845, 0.3928, 0.06549, 0.3928, 0.01784, 0.3928, 0.01784, 0.3928, 0.06549, 0.3928, 0.1012, 0.6072, 0.1012, 0.6072, 0.1012, 0.3928, 0.1012, 0.6072, 0.2322, 0.3928, 0.2322, 0.3928, 0.2322, 0.6072, 0.2322, 0.6072, 0.01784, 0.6072, 0.06549, 0.6072, 0.06549, 0.6072, 0.01784, 0.375, 0.6667, 0.625, 0.6667, 0.6071, 0.6845, 0.3929, 0.6845, 0.625, 0.6667, 0.625, 0.75, 0.6071, 0.7321, 0.6071, 0.6845, 0.625, 0.75, 0.375, 0.75, 0.3929, 0.7321, 0.6071, 0.7321, 0.375, 0.75, 0.375, 0.6667, 0.3929, 0.6845, 0.3929, 0.7321, 0.375, 0.5, 0.625, 0.5, 0.6071, 0.5179, 0.3929, 0.5179, 0.625, 0.5, 0.625, 0.5833, 0.6071, 0.5655, 0.6071, 0.5179, 0.625, 0.5833, 0.375, 0.5833, 0.3929, 0.5655, 0.6071, 0.5655, 0.375, 0.5833, 0.375, 0.5, 0.3929, 0.5179, 0.3929, 0.5655, 0.375, 0.5833, 0.625, 0.5833, 0.6071, 0.6012, 0.3929, 0.6012, 0.625, 0.5833, 0.625, 0.6667, 0.6071, 0.6488, 0.6071, 0.6012, 0.625, 0.6667, 0.375, 0.6667, 0.3929, 0.6488, 0.6071, 0.6488, 0.375, 0.6667, 0.375, 0.5833, 0.3929, 0.6012, 0.3929, 0.6488, 0.375, 0.375, 0.625, 0.375, 0.6027, 0.3921, 0.3973, 0.3921, 0.625, 0.375, 0.625, 0.5, 0.6027, 0.4829, 0.6027, 0.3921, 0.625, 0.5, 0.375, 0.5, 0.3973, 0.4829, 0.6027, 0.4829, 0.375, 0.5, 0.375, 0.375, 0.3973, 0.3921, 0.3973, 0.4829, 0.3973, 0.3921, 0.6027, 0.3921, 0.6027, 0.4829, 0.3973, 0.4829, 0.3973, 0.3921, 0.6027, 0.3921, 0.6027, 0.3921, 0.3973, 0.3921, 0.6027, 0.4829, 0.3973, 0.4829, 0.3973, 0.4829, 0.6027, 0.4829, 0.3973, 0.4829, 0.3973, 0.3921, 0.3973, 0.3921, 0.3973, 0.4829, 0.3929, 0.6845, 0.6071, 0.6845, 0.6071, 0.7321, 0.3929, 0.7321, 0.3929, 0.5179, 0.6071, 0.5179, 0.6071, 0.5655, 0.3929, 0.5655, 0.3929, 0.6012, 0.6071, 0.6012, 0.6071, 0.6488, 0.3929, 0.6488, 0.6071, 0.5179, 0.6071, 0.5655, 0.6071, 0.5655, 0.6071, 0.5179, 0.3929, 0.6488, 0.3929, 0.6012, 0.3929, 0.6012, 0.3929, 0.6488, 0.3929, 0.6845, 0.6071, 0.6845, 0.6071, 0.6845, 0.3929, 0.6845, 0.6071, 0.5655, 0.3929, 0.5655, 0.3929, 0.5655, 0.6071, 0.5655, 0.6071, 0.6012, 0.6071, 0.6488, 0.6071, 0.6488, 0.6071, 0.6012, 0.3929, 0.7321, 0.3929, 0.6845, 0.3929, 0.6845, 0.3929, 0.7321, 0.3929, 0.5179, 0.6071, 0.5179, 0.6071, 0.5179, 0.3929, 0.5179, 0.6071, 0.6488, 0.3929, 0.6488, 0.3929, 0.6488, 0.6071, 0.6488, 0.6071, 0.6845, 0.6071, 0.7321, 0.6071, 0.7321, 0.6071, 0.6845, 0.5111, 0.9057, 0.6035, 0.9057, 0.6035, 0.9057, 0.5111, 0.9057, 0.4889, 0.9057, 0.4889, 0.9693, 0.4889, 0.9693, 0.4889, 0.9057, 0.3965, 0.9693, 0.3965, 0.9057, 0.3965, 0.9057, 0.3965, 0.9693, 0.6035, 0.9693, 0.5111, 0.9693, 0.5111, 0.9693, 0.6035, 0.9693, 0.4889, 0.9693, 0.3965, 0.9693, 0.3965, 0.9693, 0.4889, 0.9693, 0.5111, 0.9693, 0.5111, 0.9057, 0.5111, 0.9057, 0.5111, 0.9693, 0.3965, 0.9057, 0.4889, 0.9057, 0.4889, 0.9693, 0.3965, 0.9693, 0.5111, 0.9057, 0.6035, 0.9057, 0.6035, 0.9693, 0.5111, 0.9693, 0.3854, 0.9851, 0.3854, 0.8899, 0.3965, 0.9057, 0.3965, 0.9693, 0.5, 0.9851, 0.3854, 0.9851, 0.3965, 0.9693, 0.4889, 0.9693, 0.5, 0.8899, 0.5, 0.9851, 0.4889, 0.9693, 0.4889, 0.9057, 0.3854, 0.8899, 0.5, 0.8899, 0.4889, 0.9057, 0.3965, 0.9057, 0.5, 0.9851, 0.5, 0.8899, 0.5111, 0.9057, 0.5111, 0.9693, 0.6146, 0.9851, 0.5, 0.9851, 0.5111, 0.9693, 0.6035, 0.9693, 0.6146, 0.8899, 0.6146, 0.9851, 0.6035, 0.9693, 0.6035, 0.9057, 0.5, 0.8899, 0.6146, 0.8899, 0.6035, 0.9057, 0.5111, 0.9057, 0.6035, 0.9057, 0.6035, 0.9693, 0.6035, 0.9693, 0.6035, 0.9057, 0.3965, 0.9057, 0.4889, 0.9057, 0.4889, 0.9057, 0.3965, 0.9057, 0.375, 0.25, 0.625, 0.25, 0.6115, 0.2693, 0.3885, 0.2693, 0.625, 0.25, 0.625, 0.375, 0.6115, 0.3557, 0.6115, 0.2693, 0.625, 0.375, 0.375, 0.375, 0.3885, 0.3557, 0.6115, 0.3557, 0.375, 0.375, 0.375, 0.25, 0.3885, 0.2693, 0.3885, 0.3557, 0.3885, 0.2693, 0.6115, 0.2693, 0.6115, 0.3557, 0.3885, 0.3557, 0.3885, 0.2693, 0.6115, 0.2693, 0.6115, 0.2693, 0.3885, 0.2693, 0.6115, 0.3557, 0.3885, 0.3557, 0.3885, 0.3557, 0.6115, 0.3557, 0.3885, 0.3557, 0.3885, 0.2693, 0.3885, 0.2693, 0.3885, 0.3557, 0.625, 0.875, 0.625, 0.875, 0.625, 0.875, 0.625, 0.875, 0.625, 0.875, 0.625, 0.875, 0.625, 0.875, 0.625, 0.875, 0.6023, 0.8575, 0.6023, 0.8575, 0.6023, 0.8575, 0.6023, 0.8575, 0.6023, 0.8575, 0.6064, 0.8607, 0.6064, 0.8607, 0.6023, 0.8575, 0.625, 0.875, 0.625, 0.875, 0.625, 0.875, 0.625, 0.875, 0.6023, 0.8575, 0.6023, 0.8575, 0.6023, 0.8575, 0.6023, 0.8575, 0.6023, 0.8575, 0.6064, 0.8607, 0.6064, 0.8607, 0.6023, 0.8575, 0.6023, 0.8575, 0.6023, 0.8575, 0.6023, 0.8575, 0.6023, 0.8575, 0.625, 0.875, 0.625, 0.875, 0.625, 0.875, 0.625, 0.875, 0.625, 0.875, 0.625, 0.875, 0.625, 0.875, 0.625, 0.875, 0.6023, 0.8575, 0.6023, 0.8575, 0.6023, 0.8575, 0.6023, 0.8575, 0.6023, 0.8575, 0.625, 0.875, 0.625, 0.875, 0.6023, 0.8575, 0.625, 0.875, 0.6023, 0.8575, 0.6064, 0.8607, 0.625, 0.875, 0.625, 0.875, 0.6023, 0.8575, 0.6023, 0.8575, 0.625, 0.875, 0.625, 0.875, 0.6023, 0.8575, 0.6023, 0.8575, 0.625, 0.875, 0.625, 0.875, 0.6064, 0.8607, 0.6023, 0.8575, 0.625, 0.875, 0.6023, 0.8575, 0.6023, 0.8575, 0.6023, 0.8575, 0.6023, 0.8575, 0.6023, 0.8575, 0.6023, 0.8575, 0.6023, 0.8575, 0.6023, 0.8575, 0.6023, 0.8575, 0.6023, 0.8575, 0.6023, 0.8575, 0.6023, 0.8575, 0.625, 0.875, 0.625, 0.875, 0.625, 0.875, 0.625, 0.875, 0.6064, 0.8607, 0.6023, 0.8575, 0.6023, 0.8575, 0.6064, 0.8607, 0.625, 0.875, 0.6023, 0.8575, 0.6023, 0.8575, 0.625, 0.875, 0.6023, 0.8575, 0.625, 0.875, 0.625, 0.875, 0.6023, 0.8575, 0.6023, 0.8575, 0.6023, 0.8575, 0.6023, 0.8575, 0.6023, 0.8575])
me_cube_042.materials.append(mat_wood_003)
me_cube_042.materials.append(mat_white_015)
me_cube_042.materials.append(mat_material_019)
me_cube_042.materials.append(mat_yellow_007)
me_cube_042.materials.append(mat_green_003)
me_cube_042.materials.append(mat_buidling1_red_001)
me_cube_042.materials.append(mat_bodega_roof_007)
me_cube_042.materials.append(mat_glass_015)
me_cube_042.update()

# ---- objects
ob_flower_shop_006 = bpy.data.objects.new('Flower_Shop.006', me_cube_042)

# ---- transforms, parenting, visibility, modifiers, constraints
ob_flower_shop_006.location = (0.0, 0.0, 0.0)
_m = ob_flower_shop_006.modifiers.new('Bevel', 'BEVEL')
_m.width = 0.02
_m.width_pct = 0.02
_m.use_clamp_overlap = False

# ---- collection membership
col_collection.objects.link(ob_flower_shop_006)

# ---- scene / render settings (as saved in the file)
scene.frame_start = 1; scene.frame_end = 250; scene.frame_set(1)
scene.render.engine = 'BLENDER_EEVEE_NEXT'
scene.cycles.sampling_pattern = 'TABULATED_SOBOL'
scene.view_settings.view_transform = 'Filmic'
bpy.context.view_layer.update()

# ---- added for rendering (the .blend has no active camera and no usable light): camera, sun
cam_auto = bpy.data.cameras.new('AutoCamera')
cam_auto.lens = 50.0
cam_auto.sensor_width = 36.0
cam_auto.clip_end = 1000.0
ob_auto_camera = bpy.data.objects.new('AutoCamera', cam_auto)
scene.collection.objects.link(ob_auto_camera)
ob_auto_camera.location = (6.20306, -7.87934, 6.9017)
ob_auto_camera.rotation_euler = (1.09748, -7.21219e-08, 0.694738)
scene.camera = ob_auto_camera
light_auto_sun = bpy.data.lights.new('AutoSun', 'SUN')
light_auto_sun.energy = 3.0
light_auto_sun.angle = 0.0523599
ob_auto_sun = bpy.data.objects.new('AutoSun', light_auto_sun)
scene.collection.objects.link(ob_auto_sun)
ob_auto_sun.rotation_euler = (0.872665, 0.174533, 0.523599)
bpy.context.view_layer.update()

